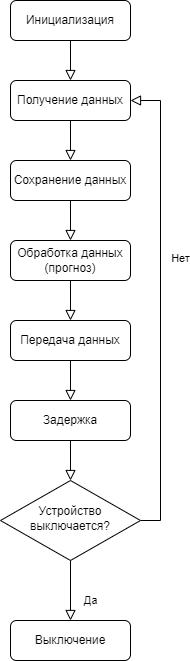

The diagram above was exported from draw.io. Its source (the exported page's mxGraphModel, read from the mxfile embedded in the PNG):
<mxGraphModel dx="1290" dy="530" grid="1" gridSize="10" guides="1" tooltips="1" connect="1" arrows="1" fold="1" page="1" pageScale="1" pageWidth="827" pageHeight="1169" math="0" shadow="0">
  <root>
    <mxCell id="WIyWlLk6GJQsqaUBKTNV-0" />
    <mxCell id="WIyWlLk6GJQsqaUBKTNV-1" parent="WIyWlLk6GJQsqaUBKTNV-0" />
    <mxCell id="WIyWlLk6GJQsqaUBKTNV-2" value="" style="rounded=0;html=1;jettySize=auto;orthogonalLoop=1;fontSize=11;endArrow=block;endFill=0;endSize=8;strokeWidth=1;shadow=0;labelBackgroundColor=none;edgeStyle=orthogonalEdgeStyle;entryX=0.5;entryY=0;entryDx=0;entryDy=0;" parent="WIyWlLk6GJQsqaUBKTNV-1" source="WIyWlLk6GJQsqaUBKTNV-3" target="puJXIDiKtV3TvqkekrJo-2" edge="1">
      <mxGeometry relative="1" as="geometry">
        <mxPoint x="250" y="100" as="targetPoint" />
      </mxGeometry>
    </mxCell>
    <mxCell id="WIyWlLk6GJQsqaUBKTNV-3" value="Инициализация" style="rounded=1;whiteSpace=wrap;html=1;fontSize=12;glass=0;strokeWidth=1;shadow=0;" parent="WIyWlLk6GJQsqaUBKTNV-1" vertex="1">
      <mxGeometry x="190" y="60" width="120" height="40" as="geometry" />
    </mxCell>
    <mxCell id="WIyWlLk6GJQsqaUBKTNV-8" value="Да" style="rounded=0;html=1;jettySize=auto;orthogonalLoop=1;fontSize=11;endArrow=block;endFill=0;endSize=8;strokeWidth=1;shadow=0;labelBackgroundColor=none;edgeStyle=orthogonalEdgeStyle;" parent="WIyWlLk6GJQsqaUBKTNV-1" source="WIyWlLk6GJQsqaUBKTNV-10" target="WIyWlLk6GJQsqaUBKTNV-11" edge="1">
      <mxGeometry x="0.3333" y="20" relative="1" as="geometry">
        <mxPoint as="offset" />
      </mxGeometry>
    </mxCell>
    <mxCell id="WIyWlLk6GJQsqaUBKTNV-9" value="Нет" style="edgeStyle=orthogonalEdgeStyle;rounded=0;html=1;jettySize=auto;orthogonalLoop=1;fontSize=11;endArrow=block;endFill=0;endSize=8;strokeWidth=1;shadow=0;labelBackgroundColor=none;entryX=1;entryY=0.5;entryDx=0;entryDy=0;" parent="WIyWlLk6GJQsqaUBKTNV-1" source="WIyWlLk6GJQsqaUBKTNV-10" target="puJXIDiKtV3TvqkekrJo-2" edge="1">
      <mxGeometry x="0.2" y="-20" relative="1" as="geometry">
        <mxPoint as="offset" />
        <mxPoint x="350" y="580" as="targetPoint" />
        <Array as="points">
          <mxPoint x="340" y="580" />
          <mxPoint x="340" y="160" />
        </Array>
      </mxGeometry>
    </mxCell>
    <mxCell id="WIyWlLk6GJQsqaUBKTNV-10" value="Устройство выключается?" style="rhombus;whiteSpace=wrap;html=1;shadow=0;fontFamily=Helvetica;fontSize=12;align=center;strokeWidth=1;spacing=6;spacingTop=-4;" parent="WIyWlLk6GJQsqaUBKTNV-1" vertex="1">
      <mxGeometry x="180" y="540" width="140" height="80" as="geometry" />
    </mxCell>
    <mxCell id="WIyWlLk6GJQsqaUBKTNV-11" value="Выключение" style="rounded=1;whiteSpace=wrap;html=1;fontSize=12;glass=0;strokeWidth=1;shadow=0;" parent="WIyWlLk6GJQsqaUBKTNV-1" vertex="1">
      <mxGeometry x="190" y="680" width="120" height="40" as="geometry" />
    </mxCell>
    <mxCell id="puJXIDiKtV3TvqkekrJo-1" value="" style="rounded=0;html=1;jettySize=auto;orthogonalLoop=1;fontSize=11;endArrow=block;endFill=0;endSize=8;strokeWidth=1;shadow=0;labelBackgroundColor=none;edgeStyle=orthogonalEdgeStyle;entryX=0.5;entryY=0;entryDx=0;entryDy=0;entryPerimeter=0;" parent="WIyWlLk6GJQsqaUBKTNV-1" source="puJXIDiKtV3TvqkekrJo-2" target="puJXIDiKtV3TvqkekrJo-4" edge="1">
      <mxGeometry relative="1" as="geometry">
        <mxPoint x="250" y="210" as="targetPoint" />
      </mxGeometry>
    </mxCell>
    <mxCell id="puJXIDiKtV3TvqkekrJo-2" value="Получение данных" style="rounded=1;whiteSpace=wrap;html=1;fontSize=12;glass=0;strokeWidth=1;shadow=0;" parent="WIyWlLk6GJQsqaUBKTNV-1" vertex="1">
      <mxGeometry x="190" y="140" width="120" height="40" as="geometry" />
    </mxCell>
    <mxCell id="puJXIDiKtV3TvqkekrJo-4" value="Сохранение данных" style="rounded=1;whiteSpace=wrap;html=1;fontSize=12;glass=0;strokeWidth=1;shadow=0;" parent="WIyWlLk6GJQsqaUBKTNV-1" vertex="1">
      <mxGeometry x="190" y="220" width="120" height="40" as="geometry" />
    </mxCell>
    <mxCell id="puJXIDiKtV3TvqkekrJo-5" value="" style="rounded=0;html=1;jettySize=auto;orthogonalLoop=1;fontSize=11;endArrow=block;endFill=0;endSize=8;strokeWidth=1;shadow=0;labelBackgroundColor=none;edgeStyle=orthogonalEdgeStyle;exitX=0.5;exitY=1;exitDx=0;exitDy=0;entryX=0.5;entryY=0;entryDx=0;entryDy=0;" parent="WIyWlLk6GJQsqaUBKTNV-1" source="puJXIDiKtV3TvqkekrJo-6" target="puJXIDiKtV3TvqkekrJo-8" edge="1">
      <mxGeometry relative="1" as="geometry">
        <mxPoint x="500" y="740" as="targetPoint" />
      </mxGeometry>
    </mxCell>
    <mxCell id="puJXIDiKtV3TvqkekrJo-6" value="Обработка данных (прогноз)" style="rounded=1;whiteSpace=wrap;html=1;fontSize=12;glass=0;strokeWidth=1;shadow=0;" parent="WIyWlLk6GJQsqaUBKTNV-1" vertex="1">
      <mxGeometry x="190" y="300" width="120" height="40" as="geometry" />
    </mxCell>
    <mxCell id="puJXIDiKtV3TvqkekrJo-7" value="" style="rounded=0;html=1;jettySize=auto;orthogonalLoop=1;fontSize=11;endArrow=block;endFill=0;endSize=8;strokeWidth=1;shadow=0;labelBackgroundColor=none;edgeStyle=orthogonalEdgeStyle;exitX=0.5;exitY=1;exitDx=0;exitDy=0;entryX=0.5;entryY=0;entryDx=0;entryDy=0;" parent="WIyWlLk6GJQsqaUBKTNV-1" source="puJXIDiKtV3TvqkekrJo-8" target="puJXIDiKtV3TvqkekrJo-10" edge="1">
      <mxGeometry relative="1" as="geometry">
        <mxPoint x="340" y="585" as="targetPoint" />
      </mxGeometry>
    </mxCell>
    <mxCell id="puJXIDiKtV3TvqkekrJo-8" value="Передача данных" style="rounded=1;whiteSpace=wrap;html=1;fontSize=12;glass=0;strokeWidth=1;shadow=0;" parent="WIyWlLk6GJQsqaUBKTNV-1" vertex="1">
      <mxGeometry x="190" y="380" width="120" height="40" as="geometry" />
    </mxCell>
    <mxCell id="puJXIDiKtV3TvqkekrJo-9" value="" style="rounded=0;html=1;jettySize=auto;orthogonalLoop=1;fontSize=11;endArrow=block;endFill=0;endSize=8;strokeWidth=1;shadow=0;labelBackgroundColor=none;edgeStyle=orthogonalEdgeStyle;entryX=0.5;entryY=0;entryDx=0;entryDy=0;" parent="WIyWlLk6GJQsqaUBKTNV-1" source="puJXIDiKtV3TvqkekrJo-10" target="WIyWlLk6GJQsqaUBKTNV-10" edge="1">
      <mxGeometry relative="1" as="geometry">
        <mxPoint x="330" y="570" as="targetPoint" />
      </mxGeometry>
    </mxCell>
    <mxCell id="puJXIDiKtV3TvqkekrJo-10" value="Задержка" style="rounded=1;whiteSpace=wrap;html=1;fontSize=12;glass=0;strokeWidth=1;shadow=0;" parent="WIyWlLk6GJQsqaUBKTNV-1" vertex="1">
      <mxGeometry x="190" y="460" width="120" height="40" as="geometry" />
    </mxCell>
    <mxCell id="puJXIDiKtV3TvqkekrJo-12" value="" style="rounded=0;html=1;jettySize=auto;orthogonalLoop=1;fontSize=11;endArrow=block;endFill=0;endSize=8;strokeWidth=1;shadow=0;labelBackgroundColor=none;edgeStyle=orthogonalEdgeStyle;exitX=0.5;exitY=1;exitDx=0;exitDy=0;entryX=0.5;entryY=0;entryDx=0;entryDy=0;" parent="WIyWlLk6GJQsqaUBKTNV-1" source="puJXIDiKtV3TvqkekrJo-4" target="puJXIDiKtV3TvqkekrJo-6" edge="1">
      <mxGeometry relative="1" as="geometry">
        <mxPoint x="260" y="220" as="targetPoint" />
        <mxPoint x="260" y="150" as="sourcePoint" />
      </mxGeometry>
    </mxCell>
  </root>
</mxGraphModel>